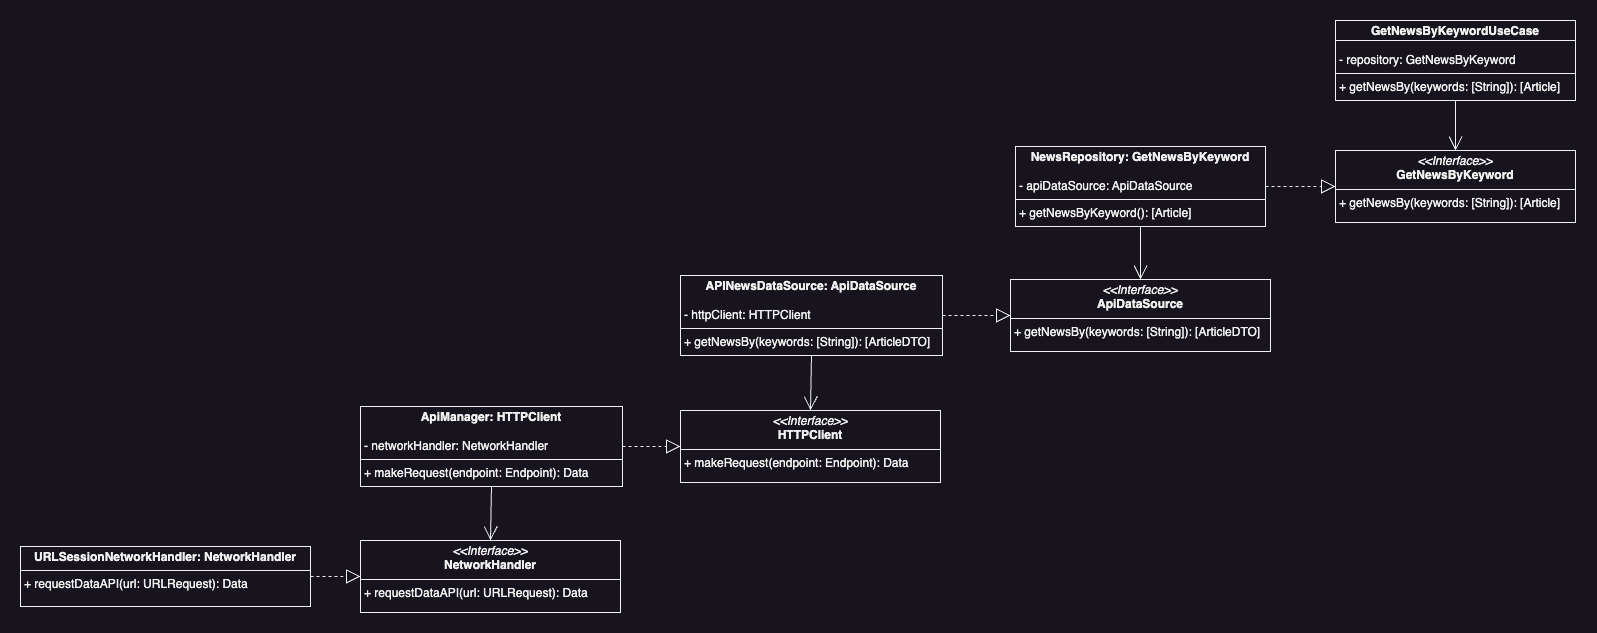

The diagram above was exported from draw.io. Its source (the exported page's mxGraphModel, read from the mxfile embedded in the PNG):
<mxGraphModel dx="2954" dy="1214" grid="1" gridSize="10" guides="1" tooltips="1" connect="1" arrows="1" fold="1" page="1" pageScale="1" pageWidth="1654" pageHeight="800" math="0" shadow="0">
  <root>
    <mxCell id="WIyWlLk6GJQsqaUBKTNV-0" />
    <mxCell id="WIyWlLk6GJQsqaUBKTNV-1" parent="WIyWlLk6GJQsqaUBKTNV-0" />
    <mxCell id="mG0GBeKA3kOR0JzB9rLf-0" value="&lt;p style=&quot;margin:0px;margin-top:4px;text-align:center;&quot;&gt;&lt;b&gt;GetNewsByKeywordUseCase&lt;/b&gt;&lt;/p&gt;&lt;p style=&quot;margin:0px;margin-left:4px;&quot;&gt;&lt;br&gt;&lt;/p&gt;&lt;p style=&quot;margin:0px;margin-left:4px;&quot;&gt;- repository: GetNewsByKeyword&lt;/p&gt;&lt;hr size=&quot;1&quot; style=&quot;border-style:solid;&quot;&gt;&lt;p style=&quot;margin:0px;margin-left:4px;&quot;&gt;+ getNewsBy(keywords: [String]): [Article]&lt;br&gt;&lt;/p&gt;" style="verticalAlign=top;align=left;overflow=fill;html=1;whiteSpace=wrap;" vertex="1" parent="WIyWlLk6GJQsqaUBKTNV-1">
      <mxGeometry x="1365" y="104" width="240" height="80" as="geometry" />
    </mxCell>
    <mxCell id="mG0GBeKA3kOR0JzB9rLf-2" value="" style="endArrow=none;html=1;rounded=0;exitX=1;exitY=0.25;exitDx=0;exitDy=0;entryX=0;entryY=0.25;entryDx=0;entryDy=0;" edge="1" parent="WIyWlLk6GJQsqaUBKTNV-1" source="mG0GBeKA3kOR0JzB9rLf-0" target="mG0GBeKA3kOR0JzB9rLf-0">
      <mxGeometry width="50" height="50" relative="1" as="geometry">
        <mxPoint x="1315" y="54" as="sourcePoint" />
        <mxPoint x="1365" y="4" as="targetPoint" />
      </mxGeometry>
    </mxCell>
    <mxCell id="mG0GBeKA3kOR0JzB9rLf-3" value="&lt;p style=&quot;margin:0px;margin-top:4px;text-align:center;&quot;&gt;&lt;i&gt;&amp;lt;&amp;lt;Interface&amp;gt;&amp;gt;&lt;/i&gt;&lt;br&gt;&lt;b&gt;GetNewsByKeyword&lt;/b&gt;&lt;/p&gt;&lt;hr size=&quot;1&quot; style=&quot;border-style:solid;&quot;&gt;&lt;p style=&quot;margin:0px;margin-left:4px;&quot;&gt;&lt;span style=&quot;background-color: initial;&quot;&gt;+ getNewsBy(keywords: [String]): [Article]&lt;/span&gt;&lt;br&gt;&lt;/p&gt;" style="verticalAlign=top;align=left;overflow=fill;html=1;whiteSpace=wrap;" vertex="1" parent="WIyWlLk6GJQsqaUBKTNV-1">
      <mxGeometry x="1365" y="234" width="240" height="72" as="geometry" />
    </mxCell>
    <mxCell id="mG0GBeKA3kOR0JzB9rLf-6" value="&lt;p style=&quot;margin:0px;margin-top:4px;text-align:center;&quot;&gt;&lt;b&gt;NewsRepository: GetNewsByKeyword&lt;/b&gt;&lt;/p&gt;&lt;p style=&quot;margin:0px;margin-left:4px;&quot;&gt;&lt;br&gt;&lt;/p&gt;&lt;p style=&quot;margin:0px;margin-left:4px;&quot;&gt;- apiDataSource: ApiDataSource&lt;/p&gt;&lt;hr size=&quot;1&quot; style=&quot;border-style:solid;&quot;&gt;&lt;p style=&quot;margin:0px;margin-left:4px;&quot;&gt;+ getNewsByKeyword(): [Article]&lt;/p&gt;" style="verticalAlign=top;align=left;overflow=fill;html=1;whiteSpace=wrap;" vertex="1" parent="WIyWlLk6GJQsqaUBKTNV-1">
      <mxGeometry x="1045" y="230" width="250" height="80" as="geometry" />
    </mxCell>
    <mxCell id="mG0GBeKA3kOR0JzB9rLf-8" value="" style="endArrow=open;endFill=1;endSize=12;html=1;rounded=0;exitX=0.5;exitY=1;exitDx=0;exitDy=0;entryX=0.5;entryY=0;entryDx=0;entryDy=0;" edge="1" parent="WIyWlLk6GJQsqaUBKTNV-1" source="mG0GBeKA3kOR0JzB9rLf-0" target="mG0GBeKA3kOR0JzB9rLf-3">
      <mxGeometry width="160" relative="1" as="geometry">
        <mxPoint x="1235" y="434" as="sourcePoint" />
        <mxPoint x="1395" y="434" as="targetPoint" />
      </mxGeometry>
    </mxCell>
    <mxCell id="mG0GBeKA3kOR0JzB9rLf-9" value="" style="endArrow=block;dashed=1;endFill=0;endSize=12;html=1;rounded=0;exitX=1;exitY=0.5;exitDx=0;exitDy=0;entryX=0;entryY=0.5;entryDx=0;entryDy=0;" edge="1" parent="WIyWlLk6GJQsqaUBKTNV-1" source="mG0GBeKA3kOR0JzB9rLf-6" target="mG0GBeKA3kOR0JzB9rLf-3">
      <mxGeometry width="160" relative="1" as="geometry">
        <mxPoint x="1235" y="434" as="sourcePoint" />
        <mxPoint x="1395" y="434" as="targetPoint" />
      </mxGeometry>
    </mxCell>
    <mxCell id="mG0GBeKA3kOR0JzB9rLf-10" value="&lt;p style=&quot;margin:0px;margin-top:4px;text-align:center;&quot;&gt;&lt;i&gt;&amp;lt;&amp;lt;Interface&amp;gt;&amp;gt;&lt;/i&gt;&lt;br&gt;&lt;b&gt;ApiDataSource&lt;/b&gt;&lt;/p&gt;&lt;hr size=&quot;1&quot; style=&quot;border-style:solid;&quot;&gt;&lt;p style=&quot;margin:0px;margin-left:4px;&quot;&gt;&lt;span style=&quot;background-color: initial;&quot;&gt;+ getNewsBy(keywords: [String]): [ArticleDTO]&lt;/span&gt;&lt;br&gt;&lt;/p&gt;" style="verticalAlign=top;align=left;overflow=fill;html=1;whiteSpace=wrap;" vertex="1" parent="WIyWlLk6GJQsqaUBKTNV-1">
      <mxGeometry x="1040" y="363" width="260" height="72" as="geometry" />
    </mxCell>
    <mxCell id="mG0GBeKA3kOR0JzB9rLf-11" value="" style="endArrow=open;endFill=1;endSize=12;html=1;rounded=0;exitX=0.5;exitY=1;exitDx=0;exitDy=0;entryX=0.5;entryY=0;entryDx=0;entryDy=0;" edge="1" parent="WIyWlLk6GJQsqaUBKTNV-1" source="mG0GBeKA3kOR0JzB9rLf-6" target="mG0GBeKA3kOR0JzB9rLf-10">
      <mxGeometry width="160" relative="1" as="geometry">
        <mxPoint x="1415" y="364" as="sourcePoint" />
        <mxPoint x="1415" y="414" as="targetPoint" />
      </mxGeometry>
    </mxCell>
    <mxCell id="mG0GBeKA3kOR0JzB9rLf-13" value="&lt;p style=&quot;margin:0px;margin-top:4px;text-align:center;&quot;&gt;&lt;b&gt;APINewsDataSource: ApiDataSource&lt;/b&gt;&lt;/p&gt;&lt;p style=&quot;margin:0px;margin-left:4px;&quot;&gt;&lt;br&gt;&lt;/p&gt;&lt;p style=&quot;margin:0px;margin-left:4px;&quot;&gt;- httpClient: HTTPClient&lt;/p&gt;&lt;hr size=&quot;1&quot; style=&quot;border-style:solid;&quot;&gt;&lt;p style=&quot;margin:0px;margin-left:4px;&quot;&gt;+ getNewsBy(keywords: [String]): [ArticleDTO]&lt;br&gt;&lt;/p&gt;" style="verticalAlign=top;align=left;overflow=fill;html=1;whiteSpace=wrap;" vertex="1" parent="WIyWlLk6GJQsqaUBKTNV-1">
      <mxGeometry x="710" y="359" width="262" height="80" as="geometry" />
    </mxCell>
    <mxCell id="mG0GBeKA3kOR0JzB9rLf-14" value="" style="endArrow=block;dashed=1;endFill=0;endSize=12;html=1;rounded=0;exitX=1;exitY=0.5;exitDx=0;exitDy=0;entryX=0;entryY=0.5;entryDx=0;entryDy=0;" edge="1" parent="WIyWlLk6GJQsqaUBKTNV-1" source="mG0GBeKA3kOR0JzB9rLf-13" target="mG0GBeKA3kOR0JzB9rLf-10">
      <mxGeometry width="160" relative="1" as="geometry">
        <mxPoint x="950" y="398.5" as="sourcePoint" />
        <mxPoint x="1020" y="398.5" as="targetPoint" />
      </mxGeometry>
    </mxCell>
    <mxCell id="mG0GBeKA3kOR0JzB9rLf-15" value="&lt;p style=&quot;margin:0px;margin-top:4px;text-align:center;&quot;&gt;&lt;i&gt;&amp;lt;&amp;lt;Interface&amp;gt;&amp;gt;&lt;/i&gt;&lt;br&gt;&lt;b&gt;HTTPClient&lt;/b&gt;&lt;/p&gt;&lt;hr size=&quot;1&quot; style=&quot;border-style:solid;&quot;&gt;&lt;p style=&quot;margin:0px;margin-left:4px;&quot;&gt;&lt;span style=&quot;background-color: initial;&quot;&gt;+ makeRequest(endpoint: Endpoint): Data&lt;/span&gt;&lt;br&gt;&lt;/p&gt;" style="verticalAlign=top;align=left;overflow=fill;html=1;whiteSpace=wrap;" vertex="1" parent="WIyWlLk6GJQsqaUBKTNV-1">
      <mxGeometry x="710" y="494" width="260" height="72" as="geometry" />
    </mxCell>
    <mxCell id="mG0GBeKA3kOR0JzB9rLf-16" value="" style="endArrow=open;endFill=1;endSize=12;html=1;rounded=0;exitX=0.5;exitY=1;exitDx=0;exitDy=0;entryX=0.5;entryY=0;entryDx=0;entryDy=0;" edge="1" parent="WIyWlLk6GJQsqaUBKTNV-1" source="mG0GBeKA3kOR0JzB9rLf-13" target="mG0GBeKA3kOR0JzB9rLf-15">
      <mxGeometry width="160" relative="1" as="geometry">
        <mxPoint x="1050" y="554" as="sourcePoint" />
        <mxPoint x="1050" y="607" as="targetPoint" />
      </mxGeometry>
    </mxCell>
    <mxCell id="mG0GBeKA3kOR0JzB9rLf-17" value="&lt;p style=&quot;margin:0px;margin-top:4px;text-align:center;&quot;&gt;&lt;b&gt;ApiManager: HTTPClient&lt;/b&gt;&lt;/p&gt;&lt;p style=&quot;margin:0px;margin-left:4px;&quot;&gt;&lt;br&gt;&lt;/p&gt;&lt;p style=&quot;margin:0px;margin-left:4px;&quot;&gt;- networkHandler: NetworkHandler&lt;/p&gt;&lt;hr size=&quot;1&quot; style=&quot;border-style:solid;&quot;&gt;&lt;p style=&quot;margin:0px;margin-left:4px;&quot;&gt;+ makeRequest(endpoint: Endpoint): Data&lt;br&gt;&lt;/p&gt;" style="verticalAlign=top;align=left;overflow=fill;html=1;whiteSpace=wrap;" vertex="1" parent="WIyWlLk6GJQsqaUBKTNV-1">
      <mxGeometry x="390" y="490" width="262" height="80" as="geometry" />
    </mxCell>
    <mxCell id="mG0GBeKA3kOR0JzB9rLf-18" value="" style="endArrow=block;dashed=1;endFill=0;endSize=12;html=1;rounded=0;exitX=1;exitY=0.5;exitDx=0;exitDy=0;entryX=0;entryY=0.5;entryDx=0;entryDy=0;" edge="1" parent="WIyWlLk6GJQsqaUBKTNV-1" source="mG0GBeKA3kOR0JzB9rLf-17" target="mG0GBeKA3kOR0JzB9rLf-15">
      <mxGeometry width="160" relative="1" as="geometry">
        <mxPoint x="642" y="674" as="sourcePoint" />
        <mxPoint x="710" y="674" as="targetPoint" />
      </mxGeometry>
    </mxCell>
    <mxCell id="mG0GBeKA3kOR0JzB9rLf-19" value="&lt;p style=&quot;margin:0px;margin-top:4px;text-align:center;&quot;&gt;&lt;i&gt;&amp;lt;&amp;lt;Interface&amp;gt;&amp;gt;&lt;/i&gt;&lt;br&gt;&lt;b&gt;NetworkHandler&lt;/b&gt;&lt;/p&gt;&lt;hr size=&quot;1&quot; style=&quot;border-style:solid;&quot;&gt;&lt;p style=&quot;margin:0px;margin-left:4px;&quot;&gt;&lt;span style=&quot;background-color: initial;&quot;&gt;+ requestDataAPI(url: URLRequest): Data&lt;/span&gt;&lt;br&gt;&lt;/p&gt;" style="verticalAlign=top;align=left;overflow=fill;html=1;whiteSpace=wrap;" vertex="1" parent="WIyWlLk6GJQsqaUBKTNV-1">
      <mxGeometry x="390" y="624" width="260" height="72" as="geometry" />
    </mxCell>
    <mxCell id="mG0GBeKA3kOR0JzB9rLf-20" value="" style="endArrow=open;endFill=1;endSize=12;html=1;rounded=0;exitX=0.5;exitY=1;exitDx=0;exitDy=0;entryX=0.5;entryY=0;entryDx=0;entryDy=0;" edge="1" parent="WIyWlLk6GJQsqaUBKTNV-1" source="mG0GBeKA3kOR0JzB9rLf-17" target="mG0GBeKA3kOR0JzB9rLf-19">
      <mxGeometry width="160" relative="1" as="geometry">
        <mxPoint x="701" y="714" as="sourcePoint" />
        <mxPoint x="700" y="769" as="targetPoint" />
      </mxGeometry>
    </mxCell>
    <mxCell id="mG0GBeKA3kOR0JzB9rLf-22" value="" style="endArrow=block;dashed=1;endFill=0;endSize=12;html=1;rounded=0;entryX=0;entryY=0.5;entryDx=0;entryDy=0;exitX=1;exitY=0.5;exitDx=0;exitDy=0;" edge="1" parent="WIyWlLk6GJQsqaUBKTNV-1" source="mG0GBeKA3kOR0JzB9rLf-23" target="mG0GBeKA3kOR0JzB9rLf-19">
      <mxGeometry width="160" relative="1" as="geometry">
        <mxPoint x="340" y="650" as="sourcePoint" />
        <mxPoint x="370" y="754" as="targetPoint" />
      </mxGeometry>
    </mxCell>
    <mxCell id="mG0GBeKA3kOR0JzB9rLf-23" value="&lt;p style=&quot;margin: 4px 0px 0px; text-align: center;&quot;&gt;&lt;b&gt;URLSessionNetworkHandler: NetworkHandler&lt;/b&gt;&lt;/p&gt;&lt;hr size=&quot;1&quot; style=&quot;border-style:solid;&quot;&gt;&lt;p style=&quot;margin:0px;margin-left:4px;&quot;&gt;+ requestDataAPI(url: URLRequest): Data&lt;br&gt;&lt;/p&gt;" style="verticalAlign=top;align=left;overflow=fill;html=1;whiteSpace=wrap;" vertex="1" parent="WIyWlLk6GJQsqaUBKTNV-1">
      <mxGeometry x="50" y="630" width="290" height="60" as="geometry" />
    </mxCell>
  </root>
</mxGraphModel>